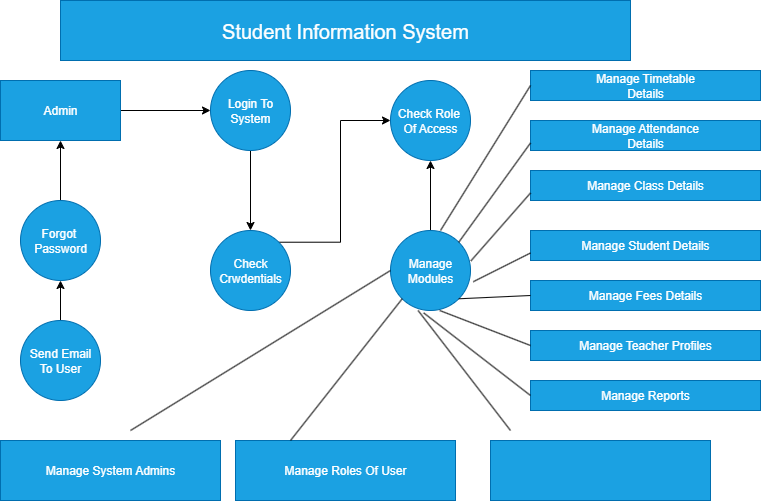

The diagram above was exported from draw.io. Its source (the exported page's mxGraphModel, read from the mxfile embedded in the PNG):
<mxGraphModel dx="1034" dy="570" grid="1" gridSize="10" guides="1" tooltips="1" connect="1" arrows="1" fold="1" page="1" pageScale="1" pageWidth="850" pageHeight="1100" background="#ffffff" math="0" shadow="0">
  <root>
    <mxCell id="0" />
    <mxCell id="1" parent="0" />
    <mxCell id="cKZzmxib4l-e71923_iZ-17" value="&lt;font style=&quot;font-size: 20px;&quot;&gt;Student Information System&lt;/font&gt;" style="rounded=0;whiteSpace=wrap;html=1;strokeColor=#006EAF;fillColor=#1ba1e2;fontColor=#ffffff;" vertex="1" parent="1">
      <mxGeometry x="130" y="40" width="570" height="60" as="geometry" />
    </mxCell>
    <mxCell id="cKZzmxib4l-e71923_iZ-21" value="" style="edgeStyle=orthogonalEdgeStyle;rounded=0;orthogonalLoop=1;jettySize=auto;html=1;" edge="1" parent="1" source="cKZzmxib4l-e71923_iZ-19" target="cKZzmxib4l-e71923_iZ-20">
      <mxGeometry relative="1" as="geometry" />
    </mxCell>
    <mxCell id="cKZzmxib4l-e71923_iZ-19" value="Admin" style="rounded=0;whiteSpace=wrap;html=1;fillColor=#1ba1e2;fontColor=#ffffff;strokeColor=#006EAF;" vertex="1" parent="1">
      <mxGeometry x="70" y="120" width="120" height="60" as="geometry" />
    </mxCell>
    <mxCell id="cKZzmxib4l-e71923_iZ-29" value="" style="edgeStyle=orthogonalEdgeStyle;rounded=0;orthogonalLoop=1;jettySize=auto;html=1;" edge="1" parent="1" source="cKZzmxib4l-e71923_iZ-20" target="cKZzmxib4l-e71923_iZ-28">
      <mxGeometry relative="1" as="geometry" />
    </mxCell>
    <mxCell id="cKZzmxib4l-e71923_iZ-20" value="Login To&lt;div&gt;System&lt;/div&gt;" style="ellipse;whiteSpace=wrap;html=1;aspect=fixed;fillColor=#1ba1e2;fontColor=#ffffff;strokeColor=#006EAF;" vertex="1" parent="1">
      <mxGeometry x="280" y="110" width="80" height="80" as="geometry" />
    </mxCell>
    <mxCell id="cKZzmxib4l-e71923_iZ-23" value="" style="edgeStyle=orthogonalEdgeStyle;rounded=0;orthogonalLoop=1;jettySize=auto;html=1;" edge="1" parent="1" source="cKZzmxib4l-e71923_iZ-22" target="cKZzmxib4l-e71923_iZ-19">
      <mxGeometry relative="1" as="geometry" />
    </mxCell>
    <mxCell id="cKZzmxib4l-e71923_iZ-22" value="Forgot&amp;nbsp;&lt;div&gt;Password&lt;/div&gt;" style="ellipse;whiteSpace=wrap;html=1;aspect=fixed;fillColor=#1ba1e2;fontColor=#ffffff;strokeColor=#006EAF;" vertex="1" parent="1">
      <mxGeometry x="90" y="240" width="80" height="80" as="geometry" />
    </mxCell>
    <mxCell id="cKZzmxib4l-e71923_iZ-25" value="" style="edgeStyle=orthogonalEdgeStyle;rounded=0;orthogonalLoop=1;jettySize=auto;html=1;" edge="1" parent="1" source="cKZzmxib4l-e71923_iZ-24" target="cKZzmxib4l-e71923_iZ-22">
      <mxGeometry relative="1" as="geometry" />
    </mxCell>
    <mxCell id="cKZzmxib4l-e71923_iZ-24" value="Send Email&lt;div&gt;To User&lt;/div&gt;" style="ellipse;whiteSpace=wrap;html=1;aspect=fixed;fillColor=#1ba1e2;fontColor=#ffffff;strokeColor=#006EAF;" vertex="1" parent="1">
      <mxGeometry x="90" y="360" width="80" height="80" as="geometry" />
    </mxCell>
    <mxCell id="cKZzmxib4l-e71923_iZ-26" value="Manage System Admins" style="rounded=0;whiteSpace=wrap;html=1;fillColor=#1ba1e2;fontColor=#ffffff;strokeColor=#006EAF;" vertex="1" parent="1">
      <mxGeometry x="70" y="480" width="220" height="60" as="geometry" />
    </mxCell>
    <mxCell id="cKZzmxib4l-e71923_iZ-27" value="Check Role&amp;nbsp;&lt;div&gt;Of Access&lt;/div&gt;" style="ellipse;whiteSpace=wrap;html=1;aspect=fixed;fillColor=#1ba1e2;fontColor=#ffffff;strokeColor=#006EAF;" vertex="1" parent="1">
      <mxGeometry x="460" y="120" width="80" height="80" as="geometry" />
    </mxCell>
    <mxCell id="cKZzmxib4l-e71923_iZ-31" style="edgeStyle=orthogonalEdgeStyle;rounded=0;orthogonalLoop=1;jettySize=auto;html=1;exitX=1;exitY=0;exitDx=0;exitDy=0;entryX=0;entryY=0.5;entryDx=0;entryDy=0;" edge="1" parent="1" source="cKZzmxib4l-e71923_iZ-28" target="cKZzmxib4l-e71923_iZ-27">
      <mxGeometry relative="1" as="geometry" />
    </mxCell>
    <mxCell id="cKZzmxib4l-e71923_iZ-28" value="Check Crwdentials" style="ellipse;whiteSpace=wrap;html=1;aspect=fixed;fillColor=#1ba1e2;fontColor=#ffffff;strokeColor=#006EAF;" vertex="1" parent="1">
      <mxGeometry x="280" y="270" width="80" height="80" as="geometry" />
    </mxCell>
    <mxCell id="cKZzmxib4l-e71923_iZ-33" value="" style="edgeStyle=orthogonalEdgeStyle;rounded=0;orthogonalLoop=1;jettySize=auto;html=1;" edge="1" parent="1" source="cKZzmxib4l-e71923_iZ-32" target="cKZzmxib4l-e71923_iZ-27">
      <mxGeometry relative="1" as="geometry" />
    </mxCell>
    <mxCell id="cKZzmxib4l-e71923_iZ-32" value="Manage&lt;div&gt;Modules&lt;/div&gt;" style="ellipse;whiteSpace=wrap;html=1;aspect=fixed;fillColor=#1ba1e2;fontColor=#ffffff;strokeColor=#006EAF;" vertex="1" parent="1">
      <mxGeometry x="460" y="270" width="80" height="80" as="geometry" />
    </mxCell>
    <mxCell id="cKZzmxib4l-e71923_iZ-35" value="" style="endArrow=none;html=1;rounded=0;entryX=0;entryY=0.5;entryDx=0;entryDy=0;" edge="1" parent="1" target="cKZzmxib4l-e71923_iZ-32">
      <mxGeometry width="50" height="50" relative="1" as="geometry">
        <mxPoint x="200" y="470" as="sourcePoint" />
        <mxPoint x="320" y="430" as="targetPoint" />
      </mxGeometry>
    </mxCell>
    <mxCell id="cKZzmxib4l-e71923_iZ-39" value="Manage Roles Of User" style="rounded=0;whiteSpace=wrap;html=1;fillColor=#1ba1e2;fontColor=#ffffff;strokeColor=#006EAF;" vertex="1" parent="1">
      <mxGeometry x="305" y="480" width="220" height="60" as="geometry" />
    </mxCell>
    <mxCell id="cKZzmxib4l-e71923_iZ-40" value="" style="rounded=0;whiteSpace=wrap;html=1;fillColor=#1ba1e2;fontColor=#ffffff;strokeColor=#006EAF;" vertex="1" parent="1">
      <mxGeometry x="560" y="480" width="220" height="60" as="geometry" />
    </mxCell>
    <mxCell id="cKZzmxib4l-e71923_iZ-41" value="Manage Timetable&lt;div&gt;Details&lt;/div&gt;" style="rounded=0;whiteSpace=wrap;html=1;fillColor=#1ba1e2;fontColor=#ffffff;strokeColor=#006EAF;" vertex="1" parent="1">
      <mxGeometry x="600" y="110" width="230" height="30" as="geometry" />
    </mxCell>
    <mxCell id="cKZzmxib4l-e71923_iZ-43" value="" style="rounded=0;whiteSpace=wrap;html=1;fillColor=#1ba1e2;fontColor=#ffffff;strokeColor=#006EAF;" vertex="1" parent="1">
      <mxGeometry x="600" y="160" width="230" height="30" as="geometry" />
    </mxCell>
    <mxCell id="cKZzmxib4l-e71923_iZ-44" value="" style="rounded=0;whiteSpace=wrap;html=1;fillColor=#1ba1e2;fontColor=#ffffff;strokeColor=#006EAF;" vertex="1" parent="1">
      <mxGeometry x="600" y="160" width="230" height="30" as="geometry" />
    </mxCell>
    <mxCell id="cKZzmxib4l-e71923_iZ-45" value="Manage Attendance&lt;div&gt;Details&lt;/div&gt;" style="rounded=0;whiteSpace=wrap;html=1;fillColor=#1ba1e2;fontColor=#ffffff;strokeColor=#006EAF;" vertex="1" parent="1">
      <mxGeometry x="600" y="160" width="230" height="30" as="geometry" />
    </mxCell>
    <mxCell id="cKZzmxib4l-e71923_iZ-46" value="Manage Class Details" style="rounded=0;whiteSpace=wrap;html=1;fillColor=#1ba1e2;fontColor=#ffffff;strokeColor=#006EAF;" vertex="1" parent="1">
      <mxGeometry x="600" y="210" width="230" height="30" as="geometry" />
    </mxCell>
    <mxCell id="cKZzmxib4l-e71923_iZ-47" value="Manage Student Details" style="rounded=0;whiteSpace=wrap;html=1;fillColor=#1ba1e2;fontColor=#ffffff;strokeColor=#006EAF;" vertex="1" parent="1">
      <mxGeometry x="600" y="270" width="230" height="30" as="geometry" />
    </mxCell>
    <mxCell id="cKZzmxib4l-e71923_iZ-48" value="Manage Fees Details" style="rounded=0;whiteSpace=wrap;html=1;fillColor=#1ba1e2;fontColor=#ffffff;strokeColor=#006EAF;" vertex="1" parent="1">
      <mxGeometry x="600" y="320" width="230" height="30" as="geometry" />
    </mxCell>
    <mxCell id="cKZzmxib4l-e71923_iZ-49" value="Manage Teacher Profiles" style="rounded=0;whiteSpace=wrap;html=1;fillColor=#1ba1e2;fontColor=#ffffff;strokeColor=#006EAF;" vertex="1" parent="1">
      <mxGeometry x="600" y="370" width="230" height="30" as="geometry" />
    </mxCell>
    <mxCell id="cKZzmxib4l-e71923_iZ-50" value="Manage Reports" style="rounded=0;whiteSpace=wrap;html=1;fillColor=#1ba1e2;fontColor=#ffffff;strokeColor=#006EAF;" vertex="1" parent="1">
      <mxGeometry x="600" y="420" width="230" height="30" as="geometry" />
    </mxCell>
    <mxCell id="cKZzmxib4l-e71923_iZ-51" value="" style="endArrow=none;html=1;rounded=0;entryX=0;entryY=0.5;entryDx=0;entryDy=0;" edge="1" parent="1" target="cKZzmxib4l-e71923_iZ-41">
      <mxGeometry width="50" height="50" relative="1" as="geometry">
        <mxPoint x="510" y="270" as="sourcePoint" />
        <mxPoint x="560" y="220" as="targetPoint" />
      </mxGeometry>
    </mxCell>
    <mxCell id="cKZzmxib4l-e71923_iZ-53" value="" style="endArrow=none;html=1;rounded=0;entryX=0;entryY=0.75;entryDx=0;entryDy=0;exitX=1;exitY=0;exitDx=0;exitDy=0;" edge="1" parent="1" source="cKZzmxib4l-e71923_iZ-32" target="cKZzmxib4l-e71923_iZ-45">
      <mxGeometry width="50" height="50" relative="1" as="geometry">
        <mxPoint x="530" y="365" as="sourcePoint" />
        <mxPoint x="620" y="220" as="targetPoint" />
      </mxGeometry>
    </mxCell>
    <mxCell id="cKZzmxib4l-e71923_iZ-54" value="" style="endArrow=none;html=1;rounded=0;entryX=0;entryY=0.75;entryDx=0;entryDy=0;exitX=1.005;exitY=0.38;exitDx=0;exitDy=0;exitPerimeter=0;" edge="1" parent="1" source="cKZzmxib4l-e71923_iZ-32" target="cKZzmxib4l-e71923_iZ-46">
      <mxGeometry width="50" height="50" relative="1" as="geometry">
        <mxPoint x="600" y="325" as="sourcePoint" />
        <mxPoint x="690" y="180" as="targetPoint" />
      </mxGeometry>
    </mxCell>
    <mxCell id="cKZzmxib4l-e71923_iZ-55" value="" style="endArrow=none;html=1;rounded=0;entryX=0;entryY=0.75;entryDx=0;entryDy=0;exitX=1.035;exitY=0.64;exitDx=0;exitDy=0;exitPerimeter=0;" edge="1" parent="1" source="cKZzmxib4l-e71923_iZ-32" target="cKZzmxib4l-e71923_iZ-47">
      <mxGeometry width="50" height="50" relative="1" as="geometry">
        <mxPoint x="590" y="425" as="sourcePoint" />
        <mxPoint x="680" y="280" as="targetPoint" />
      </mxGeometry>
    </mxCell>
    <mxCell id="cKZzmxib4l-e71923_iZ-56" value="" style="endArrow=none;html=1;rounded=0;entryX=0;entryY=0.5;entryDx=0;entryDy=0;exitX=1;exitY=1;exitDx=0;exitDy=0;" edge="1" parent="1" source="cKZzmxib4l-e71923_iZ-32" target="cKZzmxib4l-e71923_iZ-48">
      <mxGeometry width="50" height="50" relative="1" as="geometry">
        <mxPoint x="590" y="435" as="sourcePoint" />
        <mxPoint x="680" y="290" as="targetPoint" />
      </mxGeometry>
    </mxCell>
    <mxCell id="cKZzmxib4l-e71923_iZ-57" value="" style="endArrow=none;html=1;rounded=0;entryX=0;entryY=0.5;entryDx=0;entryDy=0;exitX=0.615;exitY=1;exitDx=0;exitDy=0;exitPerimeter=0;" edge="1" parent="1" source="cKZzmxib4l-e71923_iZ-32" target="cKZzmxib4l-e71923_iZ-49">
      <mxGeometry width="50" height="50" relative="1" as="geometry">
        <mxPoint x="600" y="475" as="sourcePoint" />
        <mxPoint x="690" y="330" as="targetPoint" />
      </mxGeometry>
    </mxCell>
    <mxCell id="cKZzmxib4l-e71923_iZ-58" value="" style="endArrow=none;html=1;rounded=0;entryX=0;entryY=0.5;entryDx=0;entryDy=0;exitX=0.415;exitY=1.03;exitDx=0;exitDy=0;exitPerimeter=0;" edge="1" parent="1" source="cKZzmxib4l-e71923_iZ-32" target="cKZzmxib4l-e71923_iZ-50">
      <mxGeometry width="50" height="50" relative="1" as="geometry">
        <mxPoint x="550" y="555" as="sourcePoint" />
        <mxPoint x="640" y="410" as="targetPoint" />
      </mxGeometry>
    </mxCell>
    <mxCell id="cKZzmxib4l-e71923_iZ-60" value="" style="endArrow=none;html=1;rounded=0;entryX=0;entryY=1;entryDx=0;entryDy=0;exitX=0.25;exitY=0;exitDx=0;exitDy=0;" edge="1" parent="1" source="cKZzmxib4l-e71923_iZ-39" target="cKZzmxib4l-e71923_iZ-32">
      <mxGeometry width="50" height="50" relative="1" as="geometry">
        <mxPoint x="360" y="530" as="sourcePoint" />
        <mxPoint x="620" y="370" as="targetPoint" />
      </mxGeometry>
    </mxCell>
    <mxCell id="cKZzmxib4l-e71923_iZ-61" value="" style="endArrow=none;html=1;rounded=0;entryX=0.345;entryY=1;entryDx=0;entryDy=0;entryPerimeter=0;" edge="1" parent="1" target="cKZzmxib4l-e71923_iZ-32">
      <mxGeometry width="50" height="50" relative="1" as="geometry">
        <mxPoint x="580" y="470" as="sourcePoint" />
        <mxPoint x="720" y="340" as="targetPoint" />
      </mxGeometry>
    </mxCell>
  </root>
</mxGraphModel>